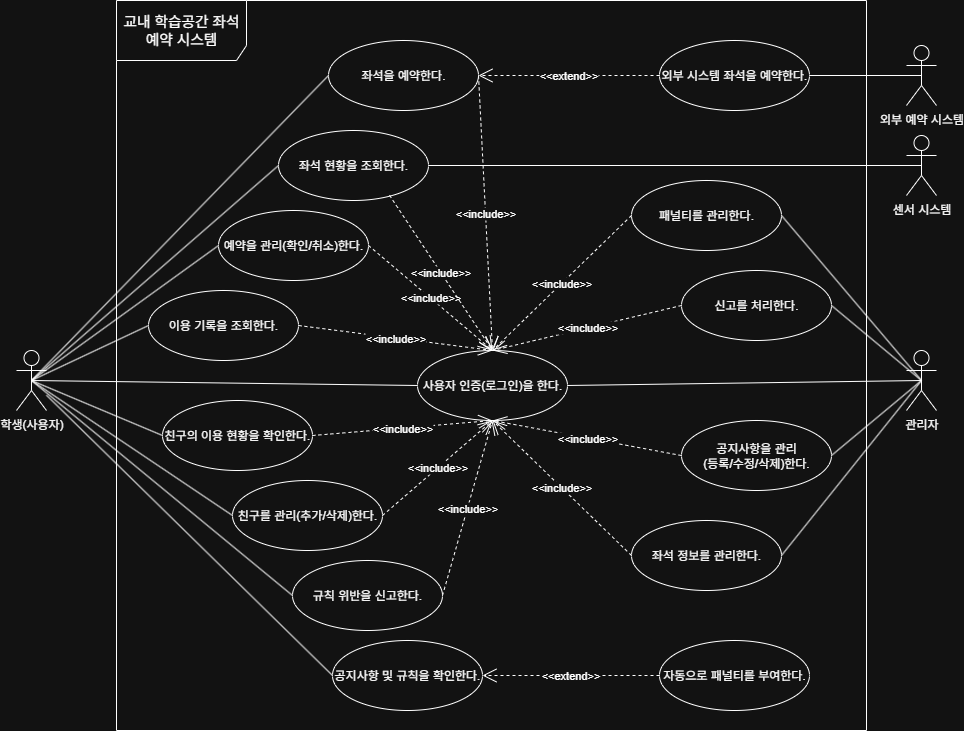

The diagram above was exported from draw.io. Its source (the exported page's mxGraphModel, read from the mxfile embedded in the PNG):
<mxGraphModel dx="1554" dy="815" grid="1" gridSize="10" guides="1" tooltips="1" connect="1" arrows="1" fold="1" page="1" pageScale="1" pageWidth="1654" pageHeight="1169" math="0" shadow="0">
  <root>
    <mxCell id="0" />
    <mxCell id="1" parent="0" />
    <mxCell id="mdA6ePSx8B1Q2-7otoXC-1" value="친구의 이용 현황을 확인한다." style="ellipse;whiteSpace=wrap;html=1;" vertex="1" parent="1">
      <mxGeometry x="206" y="450" width="150" height="70" as="geometry" />
    </mxCell>
    <mxCell id="mdA6ePSx8B1Q2-7otoXC-21" style="rounded=0;orthogonalLoop=1;jettySize=auto;html=1;exitX=0.5;exitY=0.5;exitDx=0;exitDy=0;exitPerimeter=0;entryX=0;entryY=0.5;entryDx=0;entryDy=0;endArrow=none;endFill=0;" edge="1" parent="1" source="eMmftYaeMFTYlBYzhjo0-1" target="mdA6ePSx8B1Q2-7otoXC-13">
      <mxGeometry relative="1" as="geometry" />
    </mxCell>
    <mxCell id="mdA6ePSx8B1Q2-7otoXC-58" style="rounded=0;orthogonalLoop=1;jettySize=auto;html=1;exitX=0.5;exitY=0.5;exitDx=0;exitDy=0;exitPerimeter=0;entryX=0;entryY=0.5;entryDx=0;entryDy=0;endArrow=none;endFill=0;" edge="1" parent="1" source="eMmftYaeMFTYlBYzhjo0-1" target="mdA6ePSx8B1Q2-7otoXC-8">
      <mxGeometry relative="1" as="geometry" />
    </mxCell>
    <mxCell id="eMmftYaeMFTYlBYzhjo0-1" value="학생(사용자)" style="shape=umlActor;verticalLabelPosition=bottom;verticalAlign=top;html=1;outlineConnect=0;" parent="1" vertex="1">
      <mxGeometry x="60" y="400" width="30" height="60" as="geometry" />
    </mxCell>
    <mxCell id="eMmftYaeMFTYlBYzhjo0-2" value="관리자" style="shape=umlActor;verticalLabelPosition=bottom;verticalAlign=top;html=1;outlineConnect=0;" parent="1" vertex="1">
      <mxGeometry x="950" y="400" width="30" height="60" as="geometry" />
    </mxCell>
    <mxCell id="eMmftYaeMFTYlBYzhjo0-3" value="센서 시스템" style="shape=umlActor;verticalLabelPosition=bottom;verticalAlign=top;html=1;outlineConnect=0;" parent="1" vertex="1">
      <mxGeometry x="950" y="185" width="30" height="60" as="geometry" />
    </mxCell>
    <mxCell id="eMmftYaeMFTYlBYzhjo0-5" value="외부 예약 시스템" style="shape=umlActor;verticalLabelPosition=bottom;verticalAlign=top;html=1;outlineConnect=0;" parent="1" vertex="1">
      <mxGeometry x="950" y="95" width="30" height="60" as="geometry" />
    </mxCell>
    <mxCell id="mdA6ePSx8B1Q2-7otoXC-2" value="신고를 처리한다." style="ellipse;whiteSpace=wrap;html=1;" vertex="1" parent="1">
      <mxGeometry x="725" y="320" width="150" height="70" as="geometry" />
    </mxCell>
    <mxCell id="mdA6ePSx8B1Q2-7otoXC-3" value="공지사항 및 규칙을 확인한다." style="ellipse;whiteSpace=wrap;html=1;" vertex="1" parent="1">
      <mxGeometry x="376" y="690" width="150" height="70" as="geometry" />
    </mxCell>
    <mxCell id="mdA6ePSx8B1Q2-7otoXC-4" value="규칙 위반을 신고한다." style="ellipse;whiteSpace=wrap;html=1;" vertex="1" parent="1">
      <mxGeometry x="336" y="610" width="150" height="70" as="geometry" />
    </mxCell>
    <mxCell id="mdA6ePSx8B1Q2-7otoXC-5" value="패널티를 관리한다." style="ellipse;whiteSpace=wrap;html=1;" vertex="1" parent="1">
      <mxGeometry x="675" y="230" width="150" height="70" as="geometry" />
    </mxCell>
    <mxCell id="mdA6ePSx8B1Q2-7otoXC-6" value="이용 기록을 조회한다." style="ellipse;whiteSpace=wrap;html=1;" vertex="1" parent="1">
      <mxGeometry x="192" y="340" width="150" height="70" as="geometry" />
    </mxCell>
    <mxCell id="mdA6ePSx8B1Q2-7otoXC-7" value="친구를 관리(추가/삭제)한다." style="ellipse;whiteSpace=wrap;html=1;" vertex="1" parent="1">
      <mxGeometry x="276" y="530" width="150" height="70" as="geometry" />
    </mxCell>
    <mxCell id="mdA6ePSx8B1Q2-7otoXC-8" value="예약을 관리(확인/취소)한다." style="ellipse;whiteSpace=wrap;html=1;" vertex="1" parent="1">
      <mxGeometry x="262" y="260" width="150" height="70" as="geometry" />
    </mxCell>
    <mxCell id="mdA6ePSx8B1Q2-7otoXC-9" value="좌석을 예약한다." style="ellipse;whiteSpace=wrap;html=1;" vertex="1" parent="1">
      <mxGeometry x="372" y="90" width="150" height="70" as="geometry" />
    </mxCell>
    <mxCell id="mdA6ePSx8B1Q2-7otoXC-10" value="좌석 현황을 조회한다." style="ellipse;whiteSpace=wrap;html=1;" vertex="1" parent="1">
      <mxGeometry x="322" y="180" width="150" height="70" as="geometry" />
    </mxCell>
    <mxCell id="mdA6ePSx8B1Q2-7otoXC-13" value="사용자 인증(로그인)을 한다." style="ellipse;whiteSpace=wrap;html=1;" vertex="1" parent="1">
      <mxGeometry x="461" y="400" width="150" height="70" as="geometry" />
    </mxCell>
    <mxCell id="mdA6ePSx8B1Q2-7otoXC-16" value="공지사항을 관리&lt;div&gt;(등록/수정/삭제)한다.&lt;/div&gt;" style="ellipse;whiteSpace=wrap;html=1;" vertex="1" parent="1">
      <mxGeometry x="725" y="470" width="150" height="70" as="geometry" />
    </mxCell>
    <mxCell id="mdA6ePSx8B1Q2-7otoXC-17" value="좌석 정보를 관리한다." style="ellipse;whiteSpace=wrap;html=1;" vertex="1" parent="1">
      <mxGeometry x="675" y="570" width="150" height="70" as="geometry" />
    </mxCell>
    <mxCell id="mdA6ePSx8B1Q2-7otoXC-18" value="외부 시스템 좌석을 예약한다." style="ellipse;whiteSpace=wrap;html=1;" vertex="1" parent="1">
      <mxGeometry x="703" y="90" width="150" height="70" as="geometry" />
    </mxCell>
    <mxCell id="mdA6ePSx8B1Q2-7otoXC-19" value="자동으로 패널티를 부여한다." style="ellipse;whiteSpace=wrap;html=1;" vertex="1" parent="1">
      <mxGeometry x="703" y="690" width="150" height="70" as="geometry" />
    </mxCell>
    <mxCell id="mdA6ePSx8B1Q2-7otoXC-22" style="rounded=0;orthogonalLoop=1;jettySize=auto;html=1;exitX=0.5;exitY=0.5;exitDx=0;exitDy=0;exitPerimeter=0;entryX=0;entryY=0.5;entryDx=0;entryDy=0;endArrow=none;endFill=0;" edge="1" parent="1" source="eMmftYaeMFTYlBYzhjo0-1" target="mdA6ePSx8B1Q2-7otoXC-10">
      <mxGeometry relative="1" as="geometry">
        <mxPoint x="490" y="625" as="sourcePoint" />
        <mxPoint x="635" y="280" as="targetPoint" />
      </mxGeometry>
    </mxCell>
    <mxCell id="mdA6ePSx8B1Q2-7otoXC-23" style="rounded=0;orthogonalLoop=1;jettySize=auto;html=1;exitX=0.5;exitY=0.5;exitDx=0;exitDy=0;exitPerimeter=0;entryX=0;entryY=0.5;entryDx=0;entryDy=0;endArrow=none;endFill=0;" edge="1" parent="1" source="eMmftYaeMFTYlBYzhjo0-1" target="mdA6ePSx8B1Q2-7otoXC-9">
      <mxGeometry relative="1" as="geometry">
        <mxPoint x="450" y="605" as="sourcePoint" />
        <mxPoint x="595" y="260" as="targetPoint" />
      </mxGeometry>
    </mxCell>
    <mxCell id="mdA6ePSx8B1Q2-7otoXC-24" style="rounded=0;orthogonalLoop=1;jettySize=auto;html=1;exitX=0.5;exitY=0.5;exitDx=0;exitDy=0;exitPerimeter=0;entryX=0;entryY=0.5;entryDx=0;entryDy=0;endArrow=none;endFill=0;" edge="1" parent="1" source="eMmftYaeMFTYlBYzhjo0-1" target="mdA6ePSx8B1Q2-7otoXC-6">
      <mxGeometry relative="1" as="geometry">
        <mxPoint x="450" y="775" as="sourcePoint" />
        <mxPoint x="595" y="430" as="targetPoint" />
      </mxGeometry>
    </mxCell>
    <mxCell id="mdA6ePSx8B1Q2-7otoXC-25" style="rounded=0;orthogonalLoop=1;jettySize=auto;html=1;exitX=0.5;exitY=0.5;exitDx=0;exitDy=0;exitPerimeter=0;entryX=0;entryY=0.5;entryDx=0;entryDy=0;endArrow=none;endFill=0;" edge="1" parent="1" source="eMmftYaeMFTYlBYzhjo0-1" target="mdA6ePSx8B1Q2-7otoXC-4">
      <mxGeometry relative="1" as="geometry">
        <mxPoint x="460" y="755" as="sourcePoint" />
        <mxPoint x="605" y="410" as="targetPoint" />
      </mxGeometry>
    </mxCell>
    <mxCell id="mdA6ePSx8B1Q2-7otoXC-26" style="rounded=0;orthogonalLoop=1;jettySize=auto;html=1;exitX=0.5;exitY=0.5;exitDx=0;exitDy=0;exitPerimeter=0;entryX=0;entryY=0.5;entryDx=0;entryDy=0;endArrow=none;endFill=0;" edge="1" parent="1" source="eMmftYaeMFTYlBYzhjo0-1" target="mdA6ePSx8B1Q2-7otoXC-7">
      <mxGeometry relative="1" as="geometry">
        <mxPoint x="450" y="855" as="sourcePoint" />
        <mxPoint x="595" y="510" as="targetPoint" />
      </mxGeometry>
    </mxCell>
    <mxCell id="mdA6ePSx8B1Q2-7otoXC-27" style="rounded=0;orthogonalLoop=1;jettySize=auto;html=1;exitX=0;exitY=0.5;exitDx=0;exitDy=0;entryX=0.5;entryY=0.5;entryDx=0;entryDy=0;endArrow=none;endFill=0;entryPerimeter=0;" edge="1" parent="1" source="mdA6ePSx8B1Q2-7otoXC-1" target="eMmftYaeMFTYlBYzhjo0-1">
      <mxGeometry relative="1" as="geometry">
        <mxPoint x="490" y="915" as="sourcePoint" />
        <mxPoint x="635" y="570" as="targetPoint" />
      </mxGeometry>
    </mxCell>
    <mxCell id="mdA6ePSx8B1Q2-7otoXC-28" style="rounded=0;orthogonalLoop=1;jettySize=auto;html=1;entryX=0;entryY=0.5;entryDx=0;entryDy=0;endArrow=none;endFill=0;" edge="1" parent="1" source="eMmftYaeMFTYlBYzhjo0-1" target="mdA6ePSx8B1Q2-7otoXC-3">
      <mxGeometry relative="1" as="geometry">
        <mxPoint x="550" y="1055" as="sourcePoint" />
        <mxPoint x="695" y="710" as="targetPoint" />
      </mxGeometry>
    </mxCell>
    <mxCell id="mdA6ePSx8B1Q2-7otoXC-30" style="rounded=0;orthogonalLoop=1;jettySize=auto;html=1;exitX=1;exitY=0.5;exitDx=0;exitDy=0;entryX=0.5;entryY=0.5;entryDx=0;entryDy=0;endArrow=none;endFill=0;entryPerimeter=0;" edge="1" parent="1" source="mdA6ePSx8B1Q2-7otoXC-13" target="eMmftYaeMFTYlBYzhjo0-2">
      <mxGeometry relative="1" as="geometry">
        <mxPoint x="760" y="535" as="sourcePoint" />
        <mxPoint x="905" y="190" as="targetPoint" />
      </mxGeometry>
    </mxCell>
    <mxCell id="mdA6ePSx8B1Q2-7otoXC-31" style="rounded=0;orthogonalLoop=1;jettySize=auto;html=1;exitX=1;exitY=0.5;exitDx=0;exitDy=0;entryX=0.5;entryY=0.5;entryDx=0;entryDy=0;endArrow=none;endFill=0;entryPerimeter=0;" edge="1" parent="1" source="mdA6ePSx8B1Q2-7otoXC-5" target="eMmftYaeMFTYlBYzhjo0-2">
      <mxGeometry relative="1" as="geometry">
        <mxPoint x="860" y="645" as="sourcePoint" />
        <mxPoint x="1005" y="300" as="targetPoint" />
      </mxGeometry>
    </mxCell>
    <mxCell id="mdA6ePSx8B1Q2-7otoXC-32" style="rounded=0;orthogonalLoop=1;jettySize=auto;html=1;exitX=1;exitY=0.5;exitDx=0;exitDy=0;entryX=0.5;entryY=0.5;entryDx=0;entryDy=0;endArrow=none;endFill=0;entryPerimeter=0;" edge="1" parent="1" source="mdA6ePSx8B1Q2-7otoXC-2" target="eMmftYaeMFTYlBYzhjo0-2">
      <mxGeometry relative="1" as="geometry">
        <mxPoint x="700" y="565" as="sourcePoint" />
        <mxPoint x="845" y="220" as="targetPoint" />
      </mxGeometry>
    </mxCell>
    <mxCell id="mdA6ePSx8B1Q2-7otoXC-33" style="rounded=0;orthogonalLoop=1;jettySize=auto;html=1;exitX=1;exitY=0.5;exitDx=0;exitDy=0;endArrow=none;endFill=0;entryX=0.5;entryY=0.5;entryDx=0;entryDy=0;entryPerimeter=0;" edge="1" parent="1" source="mdA6ePSx8B1Q2-7otoXC-16" target="eMmftYaeMFTYlBYzhjo0-2">
      <mxGeometry relative="1" as="geometry">
        <mxPoint x="710" y="450" as="sourcePoint" />
        <mxPoint x="845" y="250" as="targetPoint" />
      </mxGeometry>
    </mxCell>
    <mxCell id="mdA6ePSx8B1Q2-7otoXC-34" style="rounded=0;orthogonalLoop=1;jettySize=auto;html=1;exitX=1;exitY=0.5;exitDx=0;exitDy=0;entryX=0.5;entryY=0.5;entryDx=0;entryDy=0;endArrow=none;endFill=0;entryPerimeter=0;" edge="1" parent="1" source="mdA6ePSx8B1Q2-7otoXC-17" target="eMmftYaeMFTYlBYzhjo0-2">
      <mxGeometry relative="1" as="geometry">
        <mxPoint x="710" y="600" as="sourcePoint" />
        <mxPoint x="845" y="400" as="targetPoint" />
      </mxGeometry>
    </mxCell>
    <mxCell id="mdA6ePSx8B1Q2-7otoXC-60" value="&amp;lt;&amp;lt;include&amp;gt;&amp;gt;" style="endArrow=open;endSize=12;dashed=1;html=1;rounded=0;exitX=1;exitY=0.5;exitDx=0;exitDy=0;" edge="1" parent="1" source="mdA6ePSx8B1Q2-7otoXC-6">
      <mxGeometry width="160" relative="1" as="geometry">
        <mxPoint x="411" y="374.58" as="sourcePoint" />
        <mxPoint x="536" y="400" as="targetPoint" />
      </mxGeometry>
    </mxCell>
    <mxCell id="mdA6ePSx8B1Q2-7otoXC-61" value="&amp;lt;&amp;lt;include&amp;gt;&amp;gt;" style="endArrow=open;endSize=12;dashed=1;html=1;rounded=0;exitX=1;exitY=0.5;exitDx=0;exitDy=0;entryX=0.5;entryY=0;entryDx=0;entryDy=0;" edge="1" parent="1" source="mdA6ePSx8B1Q2-7otoXC-8" target="mdA6ePSx8B1Q2-7otoXC-13">
      <mxGeometry width="160" relative="1" as="geometry">
        <mxPoint x="531" y="380" as="sourcePoint" />
        <mxPoint x="623" y="415" as="targetPoint" />
      </mxGeometry>
    </mxCell>
    <mxCell id="mdA6ePSx8B1Q2-7otoXC-62" value="&amp;lt;&amp;lt;include&amp;gt;&amp;gt;" style="endArrow=open;endSize=12;dashed=1;html=1;rounded=0;exitX=1;exitY=0.5;exitDx=0;exitDy=0;entryX=0.5;entryY=0;entryDx=0;entryDy=0;" edge="1" parent="1" source="mdA6ePSx8B1Q2-7otoXC-9" target="mdA6ePSx8B1Q2-7otoXC-13">
      <mxGeometry width="160" relative="1" as="geometry">
        <mxPoint x="551" y="320" as="sourcePoint" />
        <mxPoint x="643" y="355" as="targetPoint" />
      </mxGeometry>
    </mxCell>
    <mxCell id="mdA6ePSx8B1Q2-7otoXC-63" value="&amp;lt;&amp;lt;include&amp;gt;&amp;gt;" style="endArrow=open;endSize=12;dashed=1;html=1;rounded=0;exitX=0.74;exitY=0.925;exitDx=0;exitDy=0;entryX=0.5;entryY=0;entryDx=0;entryDy=0;exitPerimeter=0;" edge="1" parent="1" source="mdA6ePSx8B1Q2-7otoXC-10" target="mdA6ePSx8B1Q2-7otoXC-13">
      <mxGeometry width="160" relative="1" as="geometry">
        <mxPoint x="571" y="240" as="sourcePoint" />
        <mxPoint x="663" y="275" as="targetPoint" />
      </mxGeometry>
    </mxCell>
    <mxCell id="mdA6ePSx8B1Q2-7otoXC-64" value="&amp;lt;&amp;lt;include&amp;gt;&amp;gt;" style="endArrow=open;endSize=12;dashed=1;html=1;rounded=0;exitX=0;exitY=0.5;exitDx=0;exitDy=0;entryX=0.5;entryY=0;entryDx=0;entryDy=0;" edge="1" parent="1" source="mdA6ePSx8B1Q2-7otoXC-5" target="mdA6ePSx8B1Q2-7otoXC-13">
      <mxGeometry width="160" relative="1" as="geometry">
        <mxPoint x="560" y="330" as="sourcePoint" />
        <mxPoint x="652" y="365" as="targetPoint" />
      </mxGeometry>
    </mxCell>
    <mxCell id="mdA6ePSx8B1Q2-7otoXC-65" value="&amp;lt;&amp;lt;include&amp;gt;&amp;gt;" style="endArrow=open;endSize=12;dashed=1;html=1;rounded=0;exitX=0;exitY=0.5;exitDx=0;exitDy=0;entryX=0.5;entryY=0;entryDx=0;entryDy=0;" edge="1" parent="1" source="mdA6ePSx8B1Q2-7otoXC-2" target="mdA6ePSx8B1Q2-7otoXC-13">
      <mxGeometry width="160" relative="1" as="geometry">
        <mxPoint x="570" y="390" as="sourcePoint" />
        <mxPoint x="662" y="425" as="targetPoint" />
      </mxGeometry>
    </mxCell>
    <mxCell id="mdA6ePSx8B1Q2-7otoXC-66" value="&amp;lt;&amp;lt;include&amp;gt;&amp;gt;" style="endArrow=open;endSize=12;dashed=1;html=1;rounded=0;exitX=1;exitY=0.5;exitDx=0;exitDy=0;entryX=0.5;entryY=1;entryDx=0;entryDy=0;" edge="1" parent="1" source="mdA6ePSx8B1Q2-7otoXC-4" target="mdA6ePSx8B1Q2-7otoXC-13">
      <mxGeometry width="160" relative="1" as="geometry">
        <mxPoint x="571" y="590" as="sourcePoint" />
        <mxPoint x="663" y="625" as="targetPoint" />
      </mxGeometry>
    </mxCell>
    <mxCell id="mdA6ePSx8B1Q2-7otoXC-67" value="&amp;lt;&amp;lt;include&amp;gt;&amp;gt;" style="endArrow=open;endSize=12;dashed=1;html=1;rounded=0;exitX=1;exitY=0.5;exitDx=0;exitDy=0;entryX=0.5;entryY=1;entryDx=0;entryDy=0;" edge="1" parent="1" source="mdA6ePSx8B1Q2-7otoXC-7" target="mdA6ePSx8B1Q2-7otoXC-13">
      <mxGeometry width="160" relative="1" as="geometry">
        <mxPoint x="581" y="520" as="sourcePoint" />
        <mxPoint x="673" y="555" as="targetPoint" />
      </mxGeometry>
    </mxCell>
    <mxCell id="mdA6ePSx8B1Q2-7otoXC-68" value="&amp;lt;&amp;lt;include&amp;gt;&amp;gt;" style="endArrow=open;endSize=12;dashed=1;html=1;rounded=0;exitX=1;exitY=0.5;exitDx=0;exitDy=0;entryX=0.5;entryY=1;entryDx=0;entryDy=0;" edge="1" parent="1" source="mdA6ePSx8B1Q2-7otoXC-1" target="mdA6ePSx8B1Q2-7otoXC-13">
      <mxGeometry width="160" relative="1" as="geometry">
        <mxPoint x="621" y="530" as="sourcePoint" />
        <mxPoint x="713" y="565" as="targetPoint" />
      </mxGeometry>
    </mxCell>
    <mxCell id="mdA6ePSx8B1Q2-7otoXC-70" value="&amp;lt;&amp;lt;include&amp;gt;&amp;gt;" style="endArrow=open;endSize=12;dashed=1;html=1;rounded=0;exitX=0;exitY=0.5;exitDx=0;exitDy=0;entryX=0.5;entryY=1;entryDx=0;entryDy=0;" edge="1" parent="1" source="mdA6ePSx8B1Q2-7otoXC-17" target="mdA6ePSx8B1Q2-7otoXC-13">
      <mxGeometry width="160" relative="1" as="geometry">
        <mxPoint x="580" y="530" as="sourcePoint" />
        <mxPoint x="672" y="565" as="targetPoint" />
      </mxGeometry>
    </mxCell>
    <mxCell id="mdA6ePSx8B1Q2-7otoXC-71" value="&amp;lt;&amp;lt;include&amp;gt;&amp;gt;" style="endArrow=open;endSize=12;dashed=1;html=1;rounded=0;exitX=0;exitY=0.5;exitDx=0;exitDy=0;entryX=0.5;entryY=1;entryDx=0;entryDy=0;" edge="1" parent="1" source="mdA6ePSx8B1Q2-7otoXC-16" target="mdA6ePSx8B1Q2-7otoXC-13">
      <mxGeometry width="160" relative="1" as="geometry">
        <mxPoint x="590" y="500" as="sourcePoint" />
        <mxPoint x="682" y="535" as="targetPoint" />
      </mxGeometry>
    </mxCell>
    <mxCell id="mdA6ePSx8B1Q2-7otoXC-73" style="rounded=0;orthogonalLoop=1;jettySize=auto;html=1;exitX=1;exitY=0.5;exitDx=0;exitDy=0;entryX=0.5;entryY=0.5;entryDx=0;entryDy=0;entryPerimeter=0;endArrow=none;endFill=0;" edge="1" parent="1" source="mdA6ePSx8B1Q2-7otoXC-10" target="eMmftYaeMFTYlBYzhjo0-3">
      <mxGeometry relative="1" as="geometry" />
    </mxCell>
    <mxCell id="mdA6ePSx8B1Q2-7otoXC-76" value="&amp;lt;&amp;lt;extend&amp;gt;&amp;gt;" style="endArrow=open;endSize=12;dashed=1;html=1;rounded=0;exitX=0;exitY=0.5;exitDx=0;exitDy=0;entryX=1;entryY=0.5;entryDx=0;entryDy=0;" edge="1" parent="1" source="mdA6ePSx8B1Q2-7otoXC-18" target="mdA6ePSx8B1Q2-7otoXC-9">
      <mxGeometry width="160" relative="1" as="geometry">
        <mxPoint x="675" y="290" as="sourcePoint" />
        <mxPoint x="610" y="425" as="targetPoint" />
      </mxGeometry>
    </mxCell>
    <mxCell id="mdA6ePSx8B1Q2-7otoXC-77" style="rounded=0;orthogonalLoop=1;jettySize=auto;html=1;exitX=1;exitY=0.5;exitDx=0;exitDy=0;entryX=0.5;entryY=0.5;entryDx=0;entryDy=0;entryPerimeter=0;endArrow=none;endFill=0;" edge="1" parent="1" source="mdA6ePSx8B1Q2-7otoXC-18" target="eMmftYaeMFTYlBYzhjo0-5">
      <mxGeometry relative="1" as="geometry" />
    </mxCell>
    <mxCell id="mdA6ePSx8B1Q2-7otoXC-78" value="&amp;lt;&amp;lt;extend&amp;gt;&amp;gt;" style="endArrow=open;endSize=12;dashed=1;html=1;rounded=0;exitX=0;exitY=0.5;exitDx=0;exitDy=0;entryX=1;entryY=0.5;entryDx=0;entryDy=0;" edge="1" parent="1" source="mdA6ePSx8B1Q2-7otoXC-19" target="mdA6ePSx8B1Q2-7otoXC-3">
      <mxGeometry width="160" relative="1" as="geometry">
        <mxPoint x="1183" y="270" as="sourcePoint" />
        <mxPoint x="990" y="270" as="targetPoint" />
      </mxGeometry>
    </mxCell>
    <mxCell id="mdA6ePSx8B1Q2-7otoXC-84" value="&lt;span style=&quot;font-size:11.0pt;mso-bidi-font-size:12.0pt;&lt;br/&gt;font-family:&amp;quot;맑은 고딕&amp;quot;;mso-ascii-theme-font:minor-latin;mso-fareast-theme-font:&lt;br/&gt;minor-fareast;mso-hansi-theme-font:minor-latin;mso-bidi-font-family:&amp;quot;Times New Roman&amp;quot;;&lt;br/&gt;mso-bidi-theme-font:minor-bidi;mso-ansi-language:EN-US;mso-fareast-language:&lt;br/&gt;KO;mso-bidi-language:AR-SA&quot;&gt;교내 학습공간 좌석 예약 시스템&lt;/span&gt;" style="shape=umlFrame;whiteSpace=wrap;html=1;pointerEvents=0;width=130;height=60;" vertex="1" parent="1">
      <mxGeometry x="160" y="50" width="750" height="730" as="geometry" />
    </mxCell>
  </root>
</mxGraphModel>